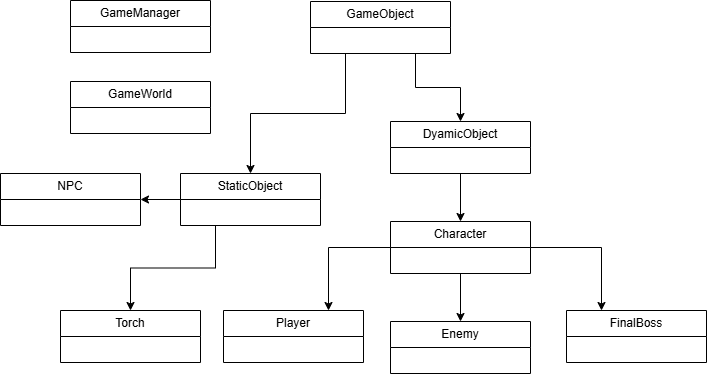

The diagram above was exported from draw.io. Its source (the exported page's mxGraphModel, read from the mxfile embedded in the PNG):
<mxGraphModel dx="1418" dy="786" grid="1" gridSize="10" guides="1" tooltips="1" connect="1" arrows="1" fold="1" page="1" pageScale="1" pageWidth="827" pageHeight="1169" math="0" shadow="0">
  <root>
    <mxCell id="0" />
    <mxCell id="1" parent="0" />
    <mxCell id="scZEsEpVaPhWton6sLyu-3" parent="1" style="swimlane;fontStyle=0;childLayout=stackLayout;horizontal=1;startSize=26;fillColor=none;horizontalStack=0;resizeParent=1;resizeParentMax=0;resizeLast=0;collapsible=1;marginBottom=0;whiteSpace=wrap;html=1;" value="GameManager" vertex="1">
      <mxGeometry height="52" width="140" x="90" y="69" as="geometry" />
    </mxCell>
    <mxCell id="scZEsEpVaPhWton6sLyu-5" parent="1" style="swimlane;fontStyle=0;childLayout=stackLayout;horizontal=1;startSize=26;fillColor=none;horizontalStack=0;resizeParent=1;resizeParentMax=0;resizeLast=0;collapsible=1;marginBottom=0;whiteSpace=wrap;html=1;" value="GameWorld" vertex="1">
      <mxGeometry height="52" width="140" x="90" y="150" as="geometry" />
    </mxCell>
    <mxCell id="scZEsEpVaPhWton6sLyu-6" edge="1" parent="1" source="scZEsEpVaPhWton6sLyu-8" style="edgeStyle=orthogonalEdgeStyle;rounded=0;orthogonalLoop=1;jettySize=auto;html=1;entryX=0.5;entryY=0;entryDx=0;entryDy=0;exitX=0.25;exitY=1;exitDx=0;exitDy=0;" target="scZEsEpVaPhWton6sLyu-11">
      <mxGeometry relative="1" as="geometry" />
    </mxCell>
    <mxCell id="scZEsEpVaPhWton6sLyu-7" edge="1" parent="1" source="scZEsEpVaPhWton6sLyu-8" style="edgeStyle=orthogonalEdgeStyle;rounded=0;orthogonalLoop=1;jettySize=auto;html=1;exitX=0.75;exitY=1;exitDx=0;exitDy=0;entryX=0.5;entryY=0;entryDx=0;entryDy=0;" target="scZEsEpVaPhWton6sLyu-13">
      <mxGeometry relative="1" as="geometry" />
    </mxCell>
    <mxCell id="scZEsEpVaPhWton6sLyu-8" parent="1" style="swimlane;fontStyle=0;childLayout=stackLayout;horizontal=1;startSize=26;fillColor=none;horizontalStack=0;resizeParent=1;resizeParentMax=0;resizeLast=0;collapsible=1;marginBottom=0;whiteSpace=wrap;html=1;" value="GameObject" vertex="1">
      <mxGeometry height="52" width="140" x="330" y="70" as="geometry" />
    </mxCell>
    <mxCell id="scZEsEpVaPhWton6sLyu-9" edge="1" parent="1" source="scZEsEpVaPhWton6sLyu-11" style="edgeStyle=orthogonalEdgeStyle;rounded=0;orthogonalLoop=1;jettySize=auto;html=1;exitX=0.25;exitY=1;exitDx=0;exitDy=0;entryX=0.5;entryY=0;entryDx=0;entryDy=0;" target="scZEsEpVaPhWton6sLyu-14">
      <mxGeometry relative="1" as="geometry" />
    </mxCell>
    <mxCell id="Kzi5SDWqYHFLL-mtODSy-5" edge="1" parent="1" source="scZEsEpVaPhWton6sLyu-11" style="edgeStyle=orthogonalEdgeStyle;rounded=0;orthogonalLoop=1;jettySize=auto;html=1;entryX=1;entryY=0.5;entryDx=0;entryDy=0;" target="Kzi5SDWqYHFLL-mtODSy-1">
      <mxGeometry relative="1" as="geometry" />
    </mxCell>
    <mxCell id="scZEsEpVaPhWton6sLyu-11" parent="1" style="swimlane;fontStyle=0;childLayout=stackLayout;horizontal=1;startSize=26;fillColor=none;horizontalStack=0;resizeParent=1;resizeParentMax=0;resizeLast=0;collapsible=1;marginBottom=0;whiteSpace=wrap;html=1;" value="StaticObject" vertex="1">
      <mxGeometry height="52" width="140" x="200" y="242" as="geometry" />
    </mxCell>
    <mxCell id="scZEsEpVaPhWton6sLyu-12" edge="1" parent="1" source="scZEsEpVaPhWton6sLyu-13" style="edgeStyle=orthogonalEdgeStyle;rounded=0;orthogonalLoop=1;jettySize=auto;html=1;exitX=0.5;exitY=1;exitDx=0;exitDy=0;entryX=0.5;entryY=0;entryDx=0;entryDy=0;" target="scZEsEpVaPhWton6sLyu-18">
      <mxGeometry relative="1" as="geometry" />
    </mxCell>
    <mxCell id="scZEsEpVaPhWton6sLyu-13" parent="1" style="swimlane;fontStyle=0;childLayout=stackLayout;horizontal=1;startSize=26;fillColor=none;horizontalStack=0;resizeParent=1;resizeParentMax=0;resizeLast=0;collapsible=1;marginBottom=0;whiteSpace=wrap;html=1;" value="DyamicObject" vertex="1">
      <mxGeometry height="52" width="140" x="410" y="190" as="geometry" />
    </mxCell>
    <mxCell id="scZEsEpVaPhWton6sLyu-14" parent="1" style="swimlane;fontStyle=0;childLayout=stackLayout;horizontal=1;startSize=26;fillColor=none;horizontalStack=0;resizeParent=1;resizeParentMax=0;resizeLast=0;collapsible=1;marginBottom=0;whiteSpace=wrap;html=1;" value="Torch" vertex="1">
      <mxGeometry height="52" width="140" x="80" y="379" as="geometry" />
    </mxCell>
    <mxCell id="scZEsEpVaPhWton6sLyu-15" edge="1" parent="1" source="scZEsEpVaPhWton6sLyu-18" style="edgeStyle=orthogonalEdgeStyle;rounded=0;orthogonalLoop=1;jettySize=auto;html=1;entryX=0.75;entryY=0;entryDx=0;entryDy=0;" target="scZEsEpVaPhWton6sLyu-19">
      <mxGeometry relative="1" as="geometry" />
    </mxCell>
    <mxCell id="scZEsEpVaPhWton6sLyu-16" edge="1" parent="1" source="scZEsEpVaPhWton6sLyu-18" style="edgeStyle=orthogonalEdgeStyle;rounded=0;orthogonalLoop=1;jettySize=auto;html=1;entryX=0.25;entryY=0;entryDx=0;entryDy=0;" target="scZEsEpVaPhWton6sLyu-25">
      <mxGeometry relative="1" as="geometry" />
    </mxCell>
    <mxCell id="scZEsEpVaPhWton6sLyu-17" edge="1" parent="1" source="scZEsEpVaPhWton6sLyu-18" style="edgeStyle=orthogonalEdgeStyle;rounded=0;orthogonalLoop=1;jettySize=auto;html=1;entryX=0.5;entryY=0;entryDx=0;entryDy=0;" target="scZEsEpVaPhWton6sLyu-20">
      <mxGeometry relative="1" as="geometry" />
    </mxCell>
    <mxCell id="scZEsEpVaPhWton6sLyu-18" parent="1" style="swimlane;fontStyle=0;childLayout=stackLayout;horizontal=1;startSize=26;fillColor=none;horizontalStack=0;resizeParent=1;resizeParentMax=0;resizeLast=0;collapsible=1;marginBottom=0;whiteSpace=wrap;html=1;" value="Character" vertex="1">
      <mxGeometry height="52" width="140" x="410" y="290" as="geometry" />
    </mxCell>
    <mxCell id="scZEsEpVaPhWton6sLyu-19" parent="1" style="swimlane;fontStyle=0;childLayout=stackLayout;horizontal=1;startSize=26;fillColor=none;horizontalStack=0;resizeParent=1;resizeParentMax=0;resizeLast=0;collapsible=1;marginBottom=0;whiteSpace=wrap;html=1;" value="Player" vertex="1">
      <mxGeometry height="52" width="140" x="243" y="379" as="geometry" />
    </mxCell>
    <mxCell id="scZEsEpVaPhWton6sLyu-20" parent="1" style="swimlane;fontStyle=0;childLayout=stackLayout;horizontal=1;startSize=26;fillColor=none;horizontalStack=0;resizeParent=1;resizeParentMax=0;resizeLast=0;collapsible=1;marginBottom=0;whiteSpace=wrap;html=1;" value="Enemy" vertex="1">
      <mxGeometry height="52" width="140" x="410" y="390" as="geometry" />
    </mxCell>
    <mxCell id="scZEsEpVaPhWton6sLyu-25" parent="1" style="swimlane;fontStyle=0;childLayout=stackLayout;horizontal=1;startSize=26;fillColor=none;horizontalStack=0;resizeParent=1;resizeParentMax=0;resizeLast=0;collapsible=1;marginBottom=0;whiteSpace=wrap;html=1;" value="FinalBoss" vertex="1">
      <mxGeometry height="52" width="140" x="586" y="379" as="geometry" />
    </mxCell>
    <mxCell id="Kzi5SDWqYHFLL-mtODSy-1" parent="1" style="swimlane;fontStyle=0;childLayout=stackLayout;horizontal=1;startSize=26;fillColor=none;horizontalStack=0;resizeParent=1;resizeParentMax=0;resizeLast=0;collapsible=1;marginBottom=0;whiteSpace=wrap;html=1;" value="NPC" vertex="1">
      <mxGeometry height="52" width="140" x="20" y="242" as="geometry" />
    </mxCell>
  </root>
</mxGraphModel>